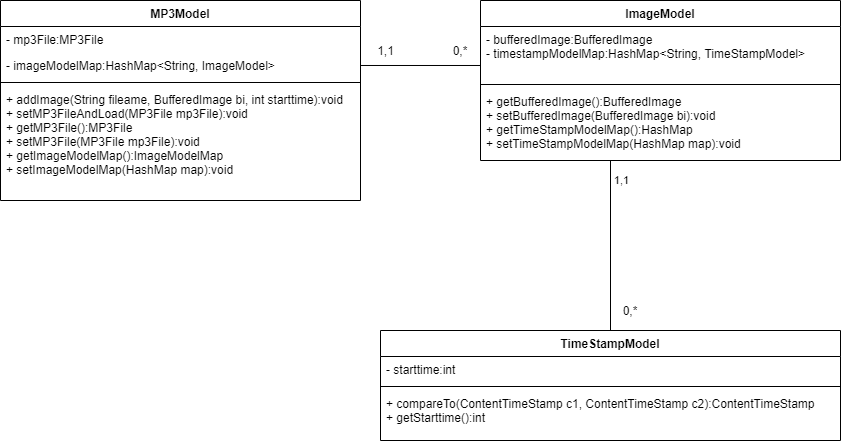

The diagram above was exported from draw.io. Its source (the exported page's mxGraphModel, read from the mxfile embedded in the PNG):
<mxGraphModel dx="1205" dy="696" grid="1" gridSize="10" guides="1" tooltips="1" connect="1" arrows="1" fold="1" page="1" pageScale="1" pageWidth="827" pageHeight="1169" math="0" shadow="0">
  <root>
    <mxCell id="WIyWlLk6GJQsqaUBKTNV-0" />
    <mxCell id="WIyWlLk6GJQsqaUBKTNV-1" parent="WIyWlLk6GJQsqaUBKTNV-0" />
    <mxCell id="zkfFHV4jXpPFQw0GAbJ--0" value="MP3Model&#10;" style="swimlane;fontStyle=1;align=center;verticalAlign=top;childLayout=stackLayout;horizontal=1;startSize=26;horizontalStack=0;resizeParent=1;resizeLast=0;collapsible=1;marginBottom=0;rounded=0;shadow=0;strokeWidth=1;" parent="WIyWlLk6GJQsqaUBKTNV-1" vertex="1">
      <mxGeometry x="40" y="80" width="360" height="200" as="geometry">
        <mxRectangle x="230" y="140" width="160" height="26" as="alternateBounds" />
      </mxGeometry>
    </mxCell>
    <mxCell id="zkfFHV4jXpPFQw0GAbJ--1" value="- mp3File:MP3File" style="text;align=left;verticalAlign=top;spacingLeft=4;spacingRight=4;overflow=hidden;rotatable=0;points=[[0,0.5],[1,0.5]];portConstraint=eastwest;" parent="zkfFHV4jXpPFQw0GAbJ--0" vertex="1">
      <mxGeometry y="26" width="360" height="26" as="geometry" />
    </mxCell>
    <mxCell id="zkfFHV4jXpPFQw0GAbJ--2" value="- imageModelMap:HashMap&lt;String, ImageModel&gt;" style="text;align=left;verticalAlign=top;spacingLeft=4;spacingRight=4;overflow=hidden;rotatable=0;points=[[0,0.5],[1,0.5]];portConstraint=eastwest;rounded=0;shadow=0;html=0;" parent="zkfFHV4jXpPFQw0GAbJ--0" vertex="1">
      <mxGeometry y="52" width="360" height="26" as="geometry" />
    </mxCell>
    <mxCell id="zkfFHV4jXpPFQw0GAbJ--4" value="" style="line;html=1;strokeWidth=1;align=left;verticalAlign=middle;spacingTop=-1;spacingLeft=3;spacingRight=3;rotatable=0;labelPosition=right;points=[];portConstraint=eastwest;" parent="zkfFHV4jXpPFQw0GAbJ--0" vertex="1">
      <mxGeometry y="78" width="360" height="8" as="geometry" />
    </mxCell>
    <mxCell id="zkfFHV4jXpPFQw0GAbJ--5" value="+ addImage(String fileame, BufferedImage bi, int starttime):void&#10;+ setMP3FileAndLoad(MP3File mp3File):void&#10;+ getMP3File():MP3File&#10;+ setMP3File(MP3File mp3File):void&#10;+ getImageModelMap():ImageModelMap&#10;+ setImageModelMap(HashMap map):void" style="text;align=left;verticalAlign=top;spacingLeft=4;spacingRight=4;overflow=hidden;rotatable=0;points=[[0,0.5],[1,0.5]];portConstraint=eastwest;" parent="zkfFHV4jXpPFQw0GAbJ--0" vertex="1">
      <mxGeometry y="86" width="360" height="94" as="geometry" />
    </mxCell>
    <mxCell id="3xrAqJ2wcgCLz2BC_cov-12" value="ImageModel" style="swimlane;fontStyle=1;align=center;verticalAlign=top;childLayout=stackLayout;horizontal=1;startSize=26;horizontalStack=0;resizeParent=1;resizeParentMax=0;resizeLast=0;collapsible=1;marginBottom=0;" parent="WIyWlLk6GJQsqaUBKTNV-1" vertex="1">
      <mxGeometry x="520" y="80" width="360" height="160" as="geometry" />
    </mxCell>
    <mxCell id="3xrAqJ2wcgCLz2BC_cov-13" value="- bufferedImage:BufferedImage&#10;- timestampModelMap:HashMap&lt;String, TimeStampModel&gt;" style="text;strokeColor=none;fillColor=none;align=left;verticalAlign=top;spacingLeft=4;spacingRight=4;overflow=hidden;rotatable=0;points=[[0,0.5],[1,0.5]];portConstraint=eastwest;" parent="3xrAqJ2wcgCLz2BC_cov-12" vertex="1">
      <mxGeometry y="26" width="360" height="54" as="geometry" />
    </mxCell>
    <mxCell id="3xrAqJ2wcgCLz2BC_cov-14" value="" style="line;strokeWidth=1;fillColor=none;align=left;verticalAlign=middle;spacingTop=-1;spacingLeft=3;spacingRight=3;rotatable=0;labelPosition=right;points=[];portConstraint=eastwest;" parent="3xrAqJ2wcgCLz2BC_cov-12" vertex="1">
      <mxGeometry y="80" width="360" height="8" as="geometry" />
    </mxCell>
    <mxCell id="3xrAqJ2wcgCLz2BC_cov-15" value="+ getBufferedImage():BufferedImage&#10;+ setBufferedImage(BufferedImage bi):void&#10;+ getTimeStampModelMap():HashMap&#10;+ setTimeStampModelMap(HashMap map):void" style="text;strokeColor=none;fillColor=none;align=left;verticalAlign=top;spacingLeft=4;spacingRight=4;overflow=hidden;rotatable=0;points=[[0,0.5],[1,0.5]];portConstraint=eastwest;" parent="3xrAqJ2wcgCLz2BC_cov-12" vertex="1">
      <mxGeometry y="88" width="360" height="72" as="geometry" />
    </mxCell>
    <mxCell id="77nhYfGKqM5qEEStQ0o5-6" value="" style="endArrow=none;html=1;exitX=0;exitY=0.722;exitDx=0;exitDy=0;exitPerimeter=0;" edge="1" parent="WIyWlLk6GJQsqaUBKTNV-1" source="3xrAqJ2wcgCLz2BC_cov-13" target="zkfFHV4jXpPFQw0GAbJ--2">
      <mxGeometry width="50" height="50" relative="1" as="geometry">
        <mxPoint x="700" y="120" as="sourcePoint" />
        <mxPoint x="750" y="70" as="targetPoint" />
      </mxGeometry>
    </mxCell>
    <mxCell id="77nhYfGKqM5qEEStQ0o5-7" value="1,1" style="text;html=1;align=center;verticalAlign=middle;resizable=0;points=[];autosize=1;" vertex="1" parent="WIyWlLk6GJQsqaUBKTNV-1">
      <mxGeometry x="410" y="120" width="30" height="20" as="geometry" />
    </mxCell>
    <mxCell id="77nhYfGKqM5qEEStQ0o5-10" value="0,*" style="text;html=1;strokeColor=none;fillColor=none;align=center;verticalAlign=middle;whiteSpace=wrap;rounded=0;" vertex="1" parent="WIyWlLk6GJQsqaUBKTNV-1">
      <mxGeometry x="480" y="95" width="40" height="70" as="geometry" />
    </mxCell>
    <mxCell id="3xrAqJ2wcgCLz2BC_cov-16" value="TimeStampModel" style="swimlane;fontStyle=1;align=center;verticalAlign=top;childLayout=stackLayout;horizontal=1;startSize=26;horizontalStack=0;resizeParent=1;resizeParentMax=0;resizeLast=0;collapsible=1;marginBottom=0;" parent="WIyWlLk6GJQsqaUBKTNV-1" vertex="1">
      <mxGeometry x="420" y="410" width="460" height="110" as="geometry" />
    </mxCell>
    <mxCell id="3xrAqJ2wcgCLz2BC_cov-17" value="- starttime:int" style="text;strokeColor=none;fillColor=none;align=left;verticalAlign=top;spacingLeft=4;spacingRight=4;overflow=hidden;rotatable=0;points=[[0,0.5],[1,0.5]];portConstraint=eastwest;" parent="3xrAqJ2wcgCLz2BC_cov-16" vertex="1">
      <mxGeometry y="26" width="460" height="26" as="geometry" />
    </mxCell>
    <mxCell id="3xrAqJ2wcgCLz2BC_cov-18" value="" style="line;strokeWidth=1;fillColor=none;align=left;verticalAlign=middle;spacingTop=-1;spacingLeft=3;spacingRight=3;rotatable=0;labelPosition=right;points=[];portConstraint=eastwest;" parent="3xrAqJ2wcgCLz2BC_cov-16" vertex="1">
      <mxGeometry y="52" width="460" height="8" as="geometry" />
    </mxCell>
    <mxCell id="3xrAqJ2wcgCLz2BC_cov-19" value="+ compareTo(ContentTimeStamp c1, ContentTimeStamp c2):ContentTimeStamp&#10;+ getStarttime():int" style="text;strokeColor=none;fillColor=none;align=left;verticalAlign=top;spacingLeft=4;spacingRight=4;overflow=hidden;rotatable=0;points=[[0,0.5],[1,0.5]];portConstraint=eastwest;" parent="3xrAqJ2wcgCLz2BC_cov-16" vertex="1">
      <mxGeometry y="60" width="460" height="50" as="geometry" />
    </mxCell>
    <mxCell id="77nhYfGKqM5qEEStQ0o5-11" value="" style="endArrow=none;html=1;entryX=0.5;entryY=0;entryDx=0;entryDy=0;" edge="1" parent="WIyWlLk6GJQsqaUBKTNV-1" target="3xrAqJ2wcgCLz2BC_cov-16">
      <mxGeometry width="50" height="50" relative="1" as="geometry">
        <mxPoint x="650" y="240" as="sourcePoint" />
        <mxPoint x="700" y="150" as="targetPoint" />
      </mxGeometry>
    </mxCell>
    <mxCell id="77nhYfGKqM5qEEStQ0o5-12" value="1,1" style="edgeLabel;html=1;align=center;verticalAlign=middle;resizable=0;points=[];" vertex="1" connectable="0" parent="77nhYfGKqM5qEEStQ0o5-11">
      <mxGeometry x="-0.7035" y="4" relative="1" as="geometry">
        <mxPoint x="6" y="-5" as="offset" />
      </mxGeometry>
    </mxCell>
    <mxCell id="77nhYfGKqM5qEEStQ0o5-13" value="0,*" style="text;html=1;strokeColor=none;fillColor=none;align=center;verticalAlign=middle;whiteSpace=wrap;rounded=0;" vertex="1" parent="WIyWlLk6GJQsqaUBKTNV-1">
      <mxGeometry x="650" y="380" width="40" height="20" as="geometry" />
    </mxCell>
  </root>
</mxGraphModel>